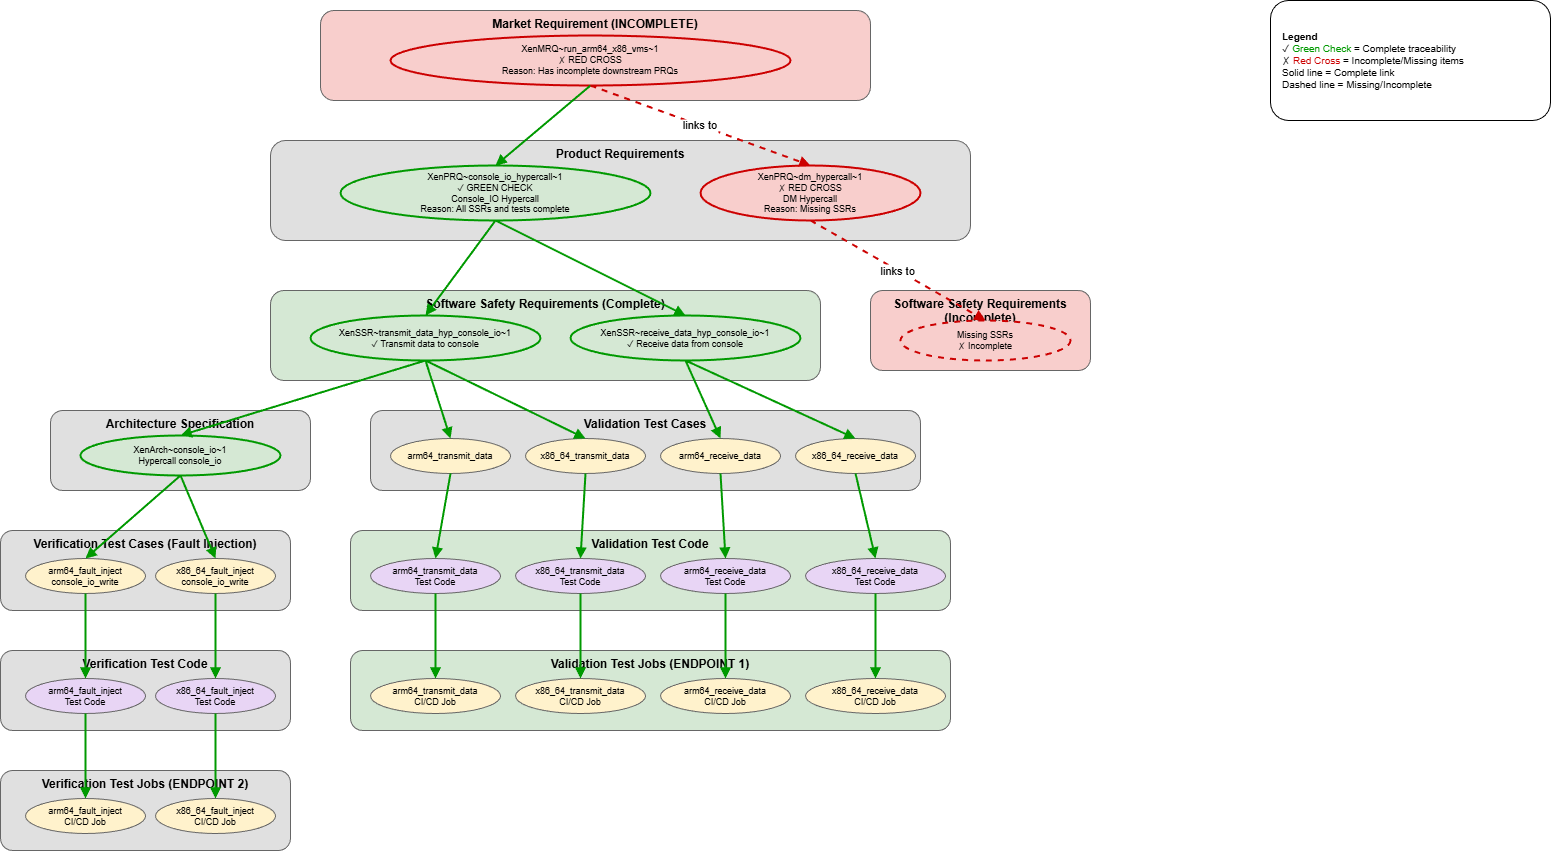

The diagram above was exported from draw.io. Its source (the exported page's mxGraphModel, read from the mxfile embedded in the PNG):
<mxGraphModel dx="1241" dy="658" grid="1" gridSize="10" guides="1" tooltips="1" connect="1" arrows="1" fold="1" page="1" pageScale="1" pageWidth="1600" pageHeight="1200" math="0" shadow="0">
  <root>
    <mxCell id="0" />
    <mxCell id="1" parent="0" />
    <mxCell id="2" value="&lt;b&gt;Legend&lt;/b&gt;&lt;br&gt;✓ &lt;font color=&quot;#009900&quot;&gt;Green Check&lt;/font&gt; = Complete traceability&lt;br&gt;✗ &lt;font color=&quot;#CC0000&quot;&gt;Red Cross&lt;/font&gt; = Incomplete/Missing items&lt;br&gt;Solid line = Complete link&lt;br&gt;Dashed line = Missing/Incomplete" style="rounded=1;whiteSpace=wrap;html=1;fillColor=#FFFFFF;strokeColor=#000000;align=left;verticalAlign=middle;fontSize=10;spacingLeft=10;" parent="1" vertex="1">
      <mxGeometry x="1300" y="20" width="280" height="120" as="geometry" />
    </mxCell>
    <mxCell id="3" value="Market Requirement (INCOMPLETE)" style="rounded=1;whiteSpace=wrap;html=1;fillColor=#f8cecc;strokeColor=#666666;verticalAlign=top;fontStyle=1;fontSize=12;" parent="1" vertex="1">
      <mxGeometry x="350" y="30" width="550" height="90" as="geometry" />
    </mxCell>
    <mxCell id="4" value="XenMRQ~run_arm64_x86_vms~1&lt;br&gt;✗ RED CROSS&lt;br&gt;Reason: Has incomplete downstream PRQs" style="ellipse;whiteSpace=wrap;html=1;fillColor=#f8cecc;strokeColor=#CC0000;strokeWidth=2;fontSize=9;" parent="1" vertex="1">
      <mxGeometry x="420" y="55" width="400" height="50" as="geometry" />
    </mxCell>
    <mxCell id="5" value="Product Requirements" style="rounded=1;whiteSpace=wrap;html=1;fillColor=#E0E0E0;strokeColor=#666666;verticalAlign=top;fontStyle=1;fontSize=12;" parent="1" vertex="1">
      <mxGeometry x="300" y="160" width="700" height="100" as="geometry" />
    </mxCell>
    <mxCell id="6" value="XenPRQ~console_io_hypercall~1&lt;br&gt;✓ GREEN CHECK&lt;br&gt;Console_IO Hypercall&lt;br&gt;Reason: All SSRs and tests complete" style="ellipse;whiteSpace=wrap;html=1;fillColor=#d5e8d4;strokeColor=#009900;strokeWidth=2;fontSize=9;" parent="1" vertex="1">
      <mxGeometry x="370" y="185" width="310" height="55" as="geometry" />
    </mxCell>
    <mxCell id="7" value="XenPRQ~dm_hypercall~1&lt;br&gt;✗ RED CROSS&lt;br&gt;DM Hypercall&lt;br&gt;Reason: Missing SSRs" style="ellipse;whiteSpace=wrap;html=1;fillColor=#f8cecc;strokeColor=#CC0000;strokeWidth=2;fontSize=9;" parent="1" vertex="1">
      <mxGeometry x="730" y="185" width="220" height="55" as="geometry" />
    </mxCell>
    <mxCell id="8" value="Software Safety Requirements (Complete)" style="rounded=1;whiteSpace=wrap;html=1;fillColor=#d5e8d4;strokeColor=#666666;verticalAlign=top;fontStyle=1;fontSize=12;" parent="1" vertex="1">
      <mxGeometry x="300" y="310" width="550" height="90" as="geometry" />
    </mxCell>
    <mxCell id="9" value="XenSSR~transmit_data_hyp_console_io~1&lt;br&gt;✓ Transmit data to console" style="ellipse;whiteSpace=wrap;html=1;fillColor=#d5e8d4;strokeColor=#009900;strokeWidth=2;fontSize=9;" parent="1" vertex="1">
      <mxGeometry x="340" y="335" width="230" height="45" as="geometry" />
    </mxCell>
    <mxCell id="10" value="XenSSR~receive_data_hyp_console_io~1&lt;br&gt;✓ Receive data from console" style="ellipse;whiteSpace=wrap;html=1;fillColor=#d5e8d4;strokeColor=#009900;strokeWidth=2;fontSize=9;" parent="1" vertex="1">
      <mxGeometry x="600" y="335" width="230" height="45" as="geometry" />
    </mxCell>
    <mxCell id="11" value="Software Safety Requirements (Incomplete)" style="rounded=1;whiteSpace=wrap;html=1;fillColor=#f8cecc;strokeColor=#666666;verticalAlign=top;fontStyle=1;fontSize=12;" parent="1" vertex="1">
      <mxGeometry x="900" y="310" width="220" height="80" as="geometry" />
    </mxCell>
    <mxCell id="12" value="Missing SSRs&lt;br&gt;✗ Incomplete" style="ellipse;whiteSpace=wrap;html=1;fillColor=#f8cecc;strokeColor=#CC0000;strokeWidth=2;dashed=1;fontSize=9;" parent="1" vertex="1">
      <mxGeometry x="930" y="340" width="170" height="40" as="geometry" />
    </mxCell>
    <mxCell id="13" value="Architecture Specification" style="rounded=1;whiteSpace=wrap;html=1;fillColor=#E0E0E0;strokeColor=#666666;verticalAlign=top;fontStyle=1;fontSize=12;" parent="1" vertex="1">
      <mxGeometry x="80" y="430" width="260" height="80" as="geometry" />
    </mxCell>
    <mxCell id="14" value="XenArch~console_io~1&lt;br&gt;Hypercall console_io" style="ellipse;whiteSpace=wrap;html=1;fillColor=#d5e8d4;strokeColor=#009900;strokeWidth=2;fontSize=9;" parent="1" vertex="1">
      <mxGeometry x="110" y="455" width="200" height="40" as="geometry" />
    </mxCell>
    <mxCell id="15" value="Validation Test Cases" style="rounded=1;whiteSpace=wrap;html=1;fillColor=#E0E0E0;strokeColor=#666666;verticalAlign=top;fontStyle=1;fontSize=12;" parent="1" vertex="1">
      <mxGeometry x="400" y="430" width="550" height="80" as="geometry" />
    </mxCell>
    <mxCell id="16" value="arm64_transmit_data" style="ellipse;whiteSpace=wrap;html=1;fillColor=#FFF2CC;strokeColor=#666666;strokeWidth=1;fontSize=9;" parent="1" vertex="1">
      <mxGeometry x="420" y="458" width="120" height="35" as="geometry" />
    </mxCell>
    <mxCell id="17" value="x86_64_transmit_data" style="ellipse;whiteSpace=wrap;html=1;fillColor=#FFF2CC;strokeColor=#666666;strokeWidth=1;fontSize=9;" parent="1" vertex="1">
      <mxGeometry x="555" y="458" width="120" height="35" as="geometry" />
    </mxCell>
    <mxCell id="18" value="arm64_receive_data" style="ellipse;whiteSpace=wrap;html=1;fillColor=#FFF2CC;strokeColor=#666666;strokeWidth=1;fontSize=9;" parent="1" vertex="1">
      <mxGeometry x="690" y="458" width="120" height="35" as="geometry" />
    </mxCell>
    <mxCell id="19" value="x86_64_receive_data" style="ellipse;whiteSpace=wrap;html=1;fillColor=#FFF2CC;strokeColor=#666666;strokeWidth=1;fontSize=9;" parent="1" vertex="1">
      <mxGeometry x="825" y="458" width="120" height="35" as="geometry" />
    </mxCell>
    <mxCell id="20" value="Verification Test Cases (Fault Injection)" style="rounded=1;whiteSpace=wrap;html=1;fillColor=#E0E0E0;strokeColor=#666666;verticalAlign=top;fontStyle=1;fontSize=12;" parent="1" vertex="1">
      <mxGeometry x="30" y="550" width="290" height="80" as="geometry" />
    </mxCell>
    <mxCell id="21" value="arm64_fault_inject&lt;br&gt;console_io_write" style="ellipse;whiteSpace=wrap;html=1;fillColor=#FFF2CC;strokeColor=#666666;strokeWidth=1;fontSize=9;" parent="1" vertex="1">
      <mxGeometry x="55" y="578" width="120" height="35" as="geometry" />
    </mxCell>
    <mxCell id="22" value="x86_64_fault_inject&lt;br&gt;console_io_write" style="ellipse;whiteSpace=wrap;html=1;fillColor=#FFF2CC;strokeColor=#666666;strokeWidth=1;fontSize=9;" parent="1" vertex="1">
      <mxGeometry x="185" y="578" width="120" height="35" as="geometry" />
    </mxCell>
    <mxCell id="23" value="Validation Test Code" style="rounded=1;whiteSpace=wrap;html=1;fillColor=#d5e8d4;strokeColor=#666666;verticalAlign=top;fontStyle=1;fontSize=12;" parent="1" vertex="1">
      <mxGeometry x="380" y="550" width="600" height="80" as="geometry" />
    </mxCell>
    <mxCell id="24" value="arm64_transmit_data&lt;br&gt;Test Code" style="ellipse;whiteSpace=wrap;html=1;fillColor=#E8D5F5;strokeColor=#666666;strokeWidth=1;fontSize=9;" parent="1" vertex="1">
      <mxGeometry x="400" y="578" width="130" height="35" as="geometry" />
    </mxCell>
    <mxCell id="25" value="x86_64_transmit_data&lt;br&gt;Test Code" style="ellipse;whiteSpace=wrap;html=1;fillColor=#E8D5F5;strokeColor=#666666;strokeWidth=1;fontSize=9;" parent="1" vertex="1">
      <mxGeometry x="545" y="578" width="130" height="35" as="geometry" />
    </mxCell>
    <mxCell id="26" value="arm64_receive_data&lt;br&gt;Test Code" style="ellipse;whiteSpace=wrap;html=1;fillColor=#E8D5F5;strokeColor=#666666;strokeWidth=1;fontSize=9;" parent="1" vertex="1">
      <mxGeometry x="690" y="578" width="130" height="35" as="geometry" />
    </mxCell>
    <mxCell id="27" value="x86_64_receive_data&lt;br&gt;Test Code" style="ellipse;whiteSpace=wrap;html=1;fillColor=#E8D5F5;strokeColor=#666666;strokeWidth=1;fontSize=9;" parent="1" vertex="1">
      <mxGeometry x="835" y="578" width="140" height="35" as="geometry" />
    </mxCell>
    <mxCell id="28" value="Verification Test Code" style="rounded=1;whiteSpace=wrap;html=1;fillColor=#E0E0E0;strokeColor=#666666;verticalAlign=top;fontStyle=1;fontSize=12;" parent="1" vertex="1">
      <mxGeometry x="30" y="670" width="290" height="80" as="geometry" />
    </mxCell>
    <mxCell id="29" value="arm64_fault_inject&lt;br&gt;Test Code" style="ellipse;whiteSpace=wrap;html=1;fillColor=#E8D5F5;strokeColor=#666666;strokeWidth=1;fontSize=9;" parent="1" vertex="1">
      <mxGeometry x="55" y="698" width="120" height="35" as="geometry" />
    </mxCell>
    <mxCell id="30" value="x86_64_fault_inject&lt;br&gt;Test Code" style="ellipse;whiteSpace=wrap;html=1;fillColor=#E8D5F5;strokeColor=#666666;strokeWidth=1;fontSize=9;" parent="1" vertex="1">
      <mxGeometry x="185" y="698" width="120" height="35" as="geometry" />
    </mxCell>
    <mxCell id="31" value="Validation Test Jobs (ENDPOINT 1)" style="rounded=1;whiteSpace=wrap;html=1;fillColor=#d5e8d4;strokeColor=#666666;verticalAlign=top;fontStyle=1;fontSize=12;" parent="1" vertex="1">
      <mxGeometry x="380" y="670" width="600" height="80" as="geometry" />
    </mxCell>
    <mxCell id="32" value="arm64_transmit_data&lt;br&gt;CI/CD Job" style="ellipse;whiteSpace=wrap;html=1;fillColor=#FFF2CC;strokeColor=#666666;strokeWidth=1;fontSize=9;" parent="1" vertex="1">
      <mxGeometry x="400" y="698" width="130" height="35" as="geometry" />
    </mxCell>
    <mxCell id="33" value="x86_64_transmit_data&lt;br&gt;CI/CD Job" style="ellipse;whiteSpace=wrap;html=1;fillColor=#FFF2CC;strokeColor=#666666;strokeWidth=1;fontSize=9;" parent="1" vertex="1">
      <mxGeometry x="545" y="698" width="130" height="35" as="geometry" />
    </mxCell>
    <mxCell id="34" value="arm64_receive_data&lt;br&gt;CI/CD Job" style="ellipse;whiteSpace=wrap;html=1;fillColor=#FFF2CC;strokeColor=#666666;strokeWidth=1;fontSize=9;" parent="1" vertex="1">
      <mxGeometry x="690" y="698" width="130" height="35" as="geometry" />
    </mxCell>
    <mxCell id="35" value="x86_64_receive_data&lt;br&gt;CI/CD Job" style="ellipse;whiteSpace=wrap;html=1;fillColor=#FFF2CC;strokeColor=#666666;strokeWidth=1;fontSize=9;" parent="1" vertex="1">
      <mxGeometry x="835" y="698" width="140" height="35" as="geometry" />
    </mxCell>
    <mxCell id="36" value="Verification Test Jobs (ENDPOINT 2)" style="rounded=1;whiteSpace=wrap;html=1;fillColor=#E0E0E0;strokeColor=#666666;verticalAlign=top;fontStyle=1;fontSize=12;" parent="1" vertex="1">
      <mxGeometry x="30" y="790" width="290" height="80" as="geometry" />
    </mxCell>
    <mxCell id="37" value="arm64_fault_inject&lt;br&gt;CI/CD Job" style="ellipse;whiteSpace=wrap;html=1;fillColor=#FFF2CC;strokeColor=#666666;strokeWidth=1;fontSize=9;" parent="1" vertex="1">
      <mxGeometry x="55" y="818" width="120" height="35" as="geometry" />
    </mxCell>
    <mxCell id="38" value="x86_64_fault_inject&lt;br&gt;CI/CD Job" style="ellipse;whiteSpace=wrap;html=1;fillColor=#FFF2CC;strokeColor=#666666;strokeWidth=1;fontSize=9;" parent="1" vertex="1">
      <mxGeometry x="185" y="818" width="120" height="35" as="geometry" />
    </mxCell>
    <mxCell id="39" value="" style="rounded=1;orthogonalLoop=1;jettySize=auto;strokeColor=#009900;strokeWidth=2;endArrow=block;endFill=1;exitX=0.5;exitY=1;exitDx=0;exitDy=0;entryX=0.5;entryY=0;entryDx=0;entryDy=0;" parent="1" source="4" target="6" edge="1">
      <mxGeometry relative="1" as="geometry" />
    </mxCell>
    <mxCell id="40" value="links to" style="rounded=1;orthogonalLoop=1;jettySize=auto;strokeColor=#CC0000;strokeWidth=2;dashed=1;endArrow=block;endFill=1;exitX=0.5;exitY=1;exitDx=0;exitDy=0;entryX=0.5;entryY=0;entryDx=0;entryDy=0;" parent="1" source="4" target="7" edge="1">
      <mxGeometry relative="1" as="geometry" />
    </mxCell>
    <mxCell id="41" value="" style="rounded=1;orthogonalLoop=1;jettySize=auto;strokeColor=#009900;strokeWidth=2;endArrow=block;endFill=1;exitX=0.5;exitY=1;exitDx=0;exitDy=0;entryX=0.5;entryY=0;entryDx=0;entryDy=0;" parent="1" source="6" target="9" edge="1">
      <mxGeometry relative="1" as="geometry" />
    </mxCell>
    <mxCell id="42" value="" style="rounded=1;orthogonalLoop=1;jettySize=auto;strokeColor=#009900;strokeWidth=2;endArrow=block;endFill=1;exitX=0.5;exitY=1;exitDx=0;exitDy=0;entryX=0.5;entryY=0;entryDx=0;entryDy=0;" parent="1" source="6" target="10" edge="1">
      <mxGeometry relative="1" as="geometry" />
    </mxCell>
    <mxCell id="43" value="links to" style="rounded=1;orthogonalLoop=1;jettySize=auto;strokeColor=#CC0000;strokeWidth=2;dashed=1;endArrow=block;endFill=1;exitX=0.5;exitY=1;exitDx=0;exitDy=0;entryX=0.5;entryY=0;entryDx=0;entryDy=0;" parent="1" source="7" target="12" edge="1">
      <mxGeometry relative="1" as="geometry" />
    </mxCell>
    <mxCell id="44" value="" style="rounded=1;orthogonalLoop=1;jettySize=auto;strokeColor=#009900;strokeWidth=2;endArrow=block;endFill=1;exitX=0.5;exitY=1;exitDx=0;exitDy=0;entryX=0.5;entryY=0;entryDx=0;entryDy=0;" parent="1" source="9" target="14" edge="1">
      <mxGeometry relative="1" as="geometry" />
    </mxCell>
    <mxCell id="45" value="" style="rounded=1;orthogonalLoop=1;jettySize=auto;strokeColor=#009900;strokeWidth=2;endArrow=block;endFill=1;exitX=0.5;exitY=1;exitDx=0;exitDy=0;entryX=0.5;entryY=0;entryDx=0;entryDy=0;" parent="1" source="9" target="16" edge="1">
      <mxGeometry relative="1" as="geometry" />
    </mxCell>
    <mxCell id="46" value="" style="rounded=1;orthogonalLoop=1;jettySize=auto;strokeColor=#009900;strokeWidth=2;endArrow=block;endFill=1;exitX=0.5;exitY=1;exitDx=0;exitDy=0;entryX=0.5;entryY=0;entryDx=0;entryDy=0;" parent="1" source="9" target="17" edge="1">
      <mxGeometry relative="1" as="geometry" />
    </mxCell>
    <mxCell id="47" value="" style="rounded=1;orthogonalLoop=1;jettySize=auto;strokeColor=#009900;strokeWidth=2;endArrow=block;endFill=1;exitX=0.5;exitY=1;exitDx=0;exitDy=0;entryX=0.5;entryY=0;entryDx=0;entryDy=0;" parent="1" source="10" target="18" edge="1">
      <mxGeometry relative="1" as="geometry" />
    </mxCell>
    <mxCell id="48" value="" style="rounded=1;orthogonalLoop=1;jettySize=auto;strokeColor=#009900;strokeWidth=2;endArrow=block;endFill=1;exitX=0.5;exitY=1;exitDx=0;exitDy=0;entryX=0.5;entryY=0;entryDx=0;entryDy=0;" parent="1" source="10" target="19" edge="1">
      <mxGeometry relative="1" as="geometry" />
    </mxCell>
    <mxCell id="49" value="" style="rounded=1;orthogonalLoop=1;jettySize=auto;strokeColor=#009900;strokeWidth=2;endArrow=block;endFill=1;exitX=0.5;exitY=1;exitDx=0;exitDy=0;entryX=0.5;entryY=0;entryDx=0;entryDy=0;" parent="1" source="14" target="21" edge="1">
      <mxGeometry relative="1" as="geometry" />
    </mxCell>
    <mxCell id="50" value="" style="rounded=1;orthogonalLoop=1;jettySize=auto;strokeColor=#009900;strokeWidth=2;endArrow=block;endFill=1;exitX=0.5;exitY=1;exitDx=0;exitDy=0;entryX=0.5;entryY=0;entryDx=0;entryDy=0;" parent="1" source="14" target="22" edge="1">
      <mxGeometry relative="1" as="geometry" />
    </mxCell>
    <mxCell id="51" value="" style="rounded=1;orthogonalLoop=1;jettySize=auto;strokeColor=#009900;strokeWidth=2;endArrow=block;endFill=1;exitX=0.5;exitY=1;exitDx=0;exitDy=0;entryX=0.5;entryY=0;entryDx=0;entryDy=0;" parent="1" source="16" target="24" edge="1">
      <mxGeometry relative="1" as="geometry" />
    </mxCell>
    <mxCell id="52" value="" style="rounded=1;orthogonalLoop=1;jettySize=auto;strokeColor=#009900;strokeWidth=2;endArrow=block;endFill=1;exitX=0.5;exitY=1;exitDx=0;exitDy=0;entryX=0.5;entryY=0;entryDx=0;entryDy=0;" parent="1" source="17" target="25" edge="1">
      <mxGeometry relative="1" as="geometry" />
    </mxCell>
    <mxCell id="53" value="" style="rounded=1;orthogonalLoop=1;jettySize=auto;strokeColor=#009900;strokeWidth=2;endArrow=block;endFill=1;exitX=0.5;exitY=1;exitDx=0;exitDy=0;entryX=0.5;entryY=0;entryDx=0;entryDy=0;" parent="1" source="18" target="26" edge="1">
      <mxGeometry relative="1" as="geometry" />
    </mxCell>
    <mxCell id="54" value="" style="rounded=1;orthogonalLoop=1;jettySize=auto;strokeColor=#009900;strokeWidth=2;endArrow=block;endFill=1;exitX=0.5;exitY=1;exitDx=0;exitDy=0;entryX=0.5;entryY=0;entryDx=0;entryDy=0;" parent="1" source="19" target="27" edge="1">
      <mxGeometry relative="1" as="geometry" />
    </mxCell>
    <mxCell id="55" value="" style="rounded=1;orthogonalLoop=1;jettySize=auto;strokeColor=#009900;strokeWidth=2;endArrow=block;endFill=1;exitX=0.5;exitY=1;exitDx=0;exitDy=0;entryX=0.5;entryY=0;entryDx=0;entryDy=0;" parent="1" source="21" target="29" edge="1">
      <mxGeometry relative="1" as="geometry" />
    </mxCell>
    <mxCell id="56" value="" style="rounded=1;orthogonalLoop=1;jettySize=auto;strokeColor=#009900;strokeWidth=2;endArrow=block;endFill=1;exitX=0.5;exitY=1;exitDx=0;exitDy=0;entryX=0.5;entryY=0;entryDx=0;entryDy=0;" parent="1" source="22" target="30" edge="1">
      <mxGeometry relative="1" as="geometry" />
    </mxCell>
    <mxCell id="57" value="" style="rounded=1;orthogonalLoop=1;jettySize=auto;strokeColor=#009900;strokeWidth=2;endArrow=block;endFill=1;exitX=0.5;exitY=1;exitDx=0;exitDy=0;entryX=0.5;entryY=0;entryDx=0;entryDy=0;" parent="1" source="24" target="32" edge="1">
      <mxGeometry relative="1" as="geometry" />
    </mxCell>
    <mxCell id="58" value="" style="rounded=1;orthogonalLoop=1;jettySize=auto;strokeColor=#009900;strokeWidth=2;endArrow=block;endFill=1;exitX=0.5;exitY=1;exitDx=0;exitDy=0;entryX=0.5;entryY=0;entryDx=0;entryDy=0;" parent="1" source="25" target="33" edge="1">
      <mxGeometry relative="1" as="geometry" />
    </mxCell>
    <mxCell id="59" value="" style="rounded=1;orthogonalLoop=1;jettySize=auto;strokeColor=#009900;strokeWidth=2;endArrow=block;endFill=1;exitX=0.5;exitY=1;exitDx=0;exitDy=0;entryX=0.5;entryY=0;entryDx=0;entryDy=0;" parent="1" source="26" target="34" edge="1">
      <mxGeometry relative="1" as="geometry" />
    </mxCell>
    <mxCell id="60" value="" style="rounded=1;orthogonalLoop=1;jettySize=auto;strokeColor=#009900;strokeWidth=2;endArrow=block;endFill=1;exitX=0.5;exitY=1;exitDx=0;exitDy=0;entryX=0.5;entryY=0;entryDx=0;entryDy=0;" parent="1" source="27" target="35" edge="1">
      <mxGeometry relative="1" as="geometry" />
    </mxCell>
    <mxCell id="61" value="" style="rounded=1;orthogonalLoop=1;jettySize=auto;strokeColor=#009900;strokeWidth=2;endArrow=block;endFill=1;exitX=0.5;exitY=1;exitDx=0;exitDy=0;entryX=0.5;entryY=0;entryDx=0;entryDy=0;" parent="1" source="29" target="37" edge="1">
      <mxGeometry relative="1" as="geometry" />
    </mxCell>
    <mxCell id="62" value="" style="rounded=1;orthogonalLoop=1;jettySize=auto;strokeColor=#009900;strokeWidth=2;endArrow=block;endFill=1;exitX=0.5;exitY=1;exitDx=0;exitDy=0;entryX=0.5;entryY=0;entryDx=0;entryDy=0;" parent="1" source="30" target="38" edge="1">
      <mxGeometry relative="1" as="geometry" />
    </mxCell>
  </root>
</mxGraphModel>